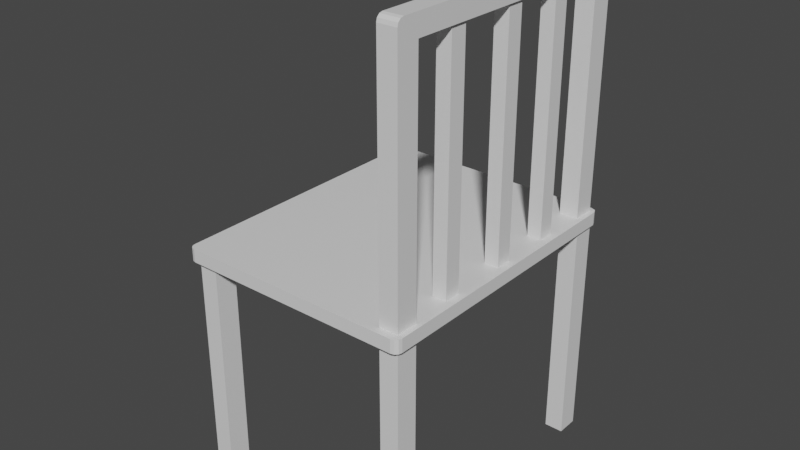 # Source: basic_chair.blend  (saved by Blender 2.93.20; exported with 4.5.12 LTS)
import bpy
from mathutils import Matrix  # noqa: F401  (used for matrix-valued properties, if any)

bpy.ops.wm.read_factory_settings(use_empty=True)
scene = bpy.context.scene
scene.name = 'Scene'

# ---- collections
col_collection = bpy.data.collections.new('Collection'); scene.collection.children.link(col_collection)

# ---- materials (node trees are filled in below, after node groups)
mat_material = bpy.data.materials.new('Material')
mat_material.alpha_threshold = 0.0
mat_material.use_transparent_shadow = False
mat_material.line_color = (0.0, 0.0, 0.0, 1.0)

# ---- material node trees
mat_material.use_nodes = True; mat_material.node_tree.nodes.clear()
_N = mat_material.node_tree.nodes; _L = mat_material.node_tree.links
n0 = _N.new('ShaderNodeOutputMaterial'); n0.name = 'Material Output'; n0.location = (300, 300)
n1 = _N.new('ShaderNodeBsdfPrincipled'); n1.name = 'Principled BSDF'; n1.location = (10, 300)
n1.distribution = 'GGX'
n1.subsurface_method = 'BURLEY'
n1.inputs[2].default_value = 0.4
n1.inputs[3].default_value = 1.45
n1.inputs[27].default_value = (0.0, 0.0, 0.0, 1.0)
n1.inputs[28].default_value = 1.0
_L.new(n1.outputs[0], n0.inputs[0])
n0.is_active_output = True

# ---- world
world_world = bpy.data.worlds.new('World'); scene.world = world_world
world_world.use_nodes = True; world_world.node_tree.nodes.clear()
_N = world_world.node_tree.nodes; _L = world_world.node_tree.links
n0 = _N.new('ShaderNodeOutputWorld'); n0.name = 'World Output'; n0.location = (300, 300)
n1 = _N.new('ShaderNodeBackground'); n1.name = 'Background'; n1.location = (10, 300)
n1.inputs[0].default_value = (0.05088, 0.05088, 0.05088, 1.0)
_L.new(n1.outputs[0], n0.inputs[0])
n0.is_active_output = True
world_world.color = (0.05088, 0.05088, 0.05088)
world_world.use_sun_shadow = False
world_world.sun_shadow_jitter_overblur = 0.0

# ---- meshes
me_cube_015 = bpy.data.meshes.new('Cube.015')
me_cube_015.from_pydata([(1.85, -1.74, 3.501), (1.85, -1.74, 0.01371), (1.85, -2.079, 3.501), (1.566, -1.74, 3.501), (1.566, -1.74, 0.01371), (1.566, -2.079, 3.501), (1.566, -2.079, 0.01371), (1.85, -2.079, 0.01371), (1.868, 2.173, 3.495), (1.868, 2.173, 0.007263), (1.868, 1.835, 3.495), (1.583, 2.173, 3.495), (1.583, 2.173, 0.007263), (1.583, 1.835, 3.495), (1.583, 1.835, 0.007263), (1.868, 1.835, 0.007263), (-1.3, 2.173, 3.495), (-1.3, 2.173, 0.007263), (-1.3, 1.835, 3.495), (-1.585, 2.173, 3.495), (-1.585, 2.173, 0.007263), (-1.585, 1.835, 3.495), (-1.585, 1.835, 0.007263), (-1.3, 1.835, 0.007263), (-1.3, -1.752, 3.495), (-1.3, -1.752, 0.007263), (-1.3, -2.091, 3.495), (-1.585, -1.752, 3.495), (-1.585, -1.752, 0.007263), (-1.585, -2.091, 3.495), (-1.585, -2.091, 0.007263), (-1.3, -2.091, 0.007263), (1.85, -1.74, 7.165), (1.85, -1.74, 3.677), (1.566, -1.74, 7.165), (1.85, 1.935, 7.165), (1.566, 1.935, 7.165), (1.85, 2.165, 7.165), (1.566, 2.165, 7.165), (1.85, 2.165, 7.36), (1.85, 2.151, 7.41), (1.566, 2.165, 7.36), (1.566, 2.151, 7.41), (1.566, 2.115, 7.447), (1.566, 2.065, 7.46), (1.85, 2.115, 7.447), (1.85, 2.065, 7.46), (1.85, -1.979, 7.46), (1.85, -2.029, 7.447), (1.566, -1.979, 7.46), (1.566, -2.029, 7.447), (1.566, -2.066, 7.41), (1.85, -2.066, 7.41), (1.566, -2.079, 7.36), (1.85, -2.079, 7.36), (1.566, -2.079, 3.677), (1.566, -1.74, 3.677), (1.85, -2.079, 3.677), (1.813, 1.207, 3.677), (1.602, 1.207, 3.677), (1.813, 1.207, 7.165), (1.813, 0.9565, 3.677), (1.813, 0.9565, 7.165), (1.602, 0.9565, 3.677), (1.602, 0.9565, 7.165), (1.602, 1.207, 7.165), (1.85, 2.165, 7.165), (1.85, 2.165, 3.677), (1.85, 1.826, 7.165), (1.566, 2.165, 7.165), (1.566, 2.165, 3.677), (1.566, 1.826, 7.165), (1.566, 1.826, 3.677), (1.85, 1.826, 3.677), (1.813, 0.2201, 3.677), (1.602, 0.2201, 3.677), (1.813, 0.2201, 7.165), (1.813, -0.03086, 3.677), (1.813, -0.03086, 7.165), (1.602, -0.03086, 3.677), (1.602, -0.03086, 7.165), (1.602, 0.2201, 7.165), (1.813, -0.8684, 3.677), (1.602, -0.8684, 3.677), (1.813, -0.8684, 7.165), (1.813, -1.119, 3.677), (1.813, -1.119, 7.165), (1.602, -1.119, 3.677), (1.602, -1.119, 7.165), (1.602, -0.8684, 7.165), (1.93, 2.152, 3.69), (1.901, 2.222, 3.69), (1.93, 2.152, 3.49), (1.93, -2.094, 3.69), (1.917, -2.144, 3.69), (1.93, -2.094, 3.49), (1.917, -2.144, 3.49), (1.88, -2.181, 3.49), (1.83, -2.194, 3.49), (1.88, -2.181, 3.69), (1.83, -2.194, 3.69), (-1.577, -2.194, 3.69), (-1.577, -2.194, 3.49), (-1.627, -2.181, 3.69), (-1.627, -2.181, 3.49), (-1.664, -2.144, 3.69), (-1.664, -2.144, 3.49), (-1.677, -2.094, 3.69), (-1.677, -2.094, 3.49), (-1.677, 2.152, 3.69), (-1.664, 2.202, 3.69), (-1.677, 2.152, 3.49), (-1.664, 2.202, 3.49), (-1.627, 2.238, 3.49), (-1.577, 2.252, 3.49), (-1.627, 2.238, 3.69), (-1.577, 2.252, 3.69), (1.83, 2.252, 3.69), (1.83, 2.252, 3.49), (1.901, 2.222, 3.49)], [], [(4, 3, 0, 1), (1, 0, 2, 7), (0, 3, 5, 2), (6, 5, 3, 4), (7, 2, 5, 6), (4, 1, 7, 6), (12, 11, 8, 9), (9, 8, 10, 15), (8, 11, 13, 10), (14, 13, 11, 12), (15, 10, 13, 14), (12, 9, 15, 14), (20, 19, 16, 17), (17, 16, 18, 23), (16, 19, 21, 18), (22, 21, 19, 20), (23, 18, 21, 22), (20, 17, 23, 22), (28, 27, 24, 25), (25, 24, 26, 31), (24, 27, 29, 26), (30, 29, 27, 28), (31, 26, 29, 30), (28, 25, 31, 30), (56, 34, 32, 33), (35, 37, 39, 40, 45, 46, 47, 48, 52, 54, 57, 33, 32), (32, 34, 36, 35), (35, 36, 38, 37), (37, 38, 41, 39), (42, 40, 39, 41), (53, 51, 50, 49, 44, 43, 42, 41, 38, 36, 34, 56, 55), (43, 45, 40, 42), (44, 46, 45, 43), (47, 46, 44, 49), (47, 49, 50, 48), (48, 50, 51, 52), (52, 51, 53, 54), (57, 54, 53, 55), (56, 33, 57, 55), (59, 65, 60, 58), (58, 60, 62, 61), (61, 62, 64, 63), (63, 64, 65, 59), (70, 69, 66, 67), (67, 66, 68, 73), (72, 71, 69, 70), (73, 68, 71, 72), (75, 81, 76, 74), (74, 76, 78, 77), (77, 78, 80, 79), (79, 80, 81, 75), (83, 89, 84, 82), (82, 84, 86, 85), (85, 86, 88, 87), (87, 88, 89, 83), (90, 91, 117, 116, 115, 110, 109, 107, 105, 103, 101, 100, 99, 94, 93), (90, 92, 119, 91), (92, 90, 93, 95), (94, 96, 95, 93), (111, 112, 113, 114, 118, 119, 92, 95, 96, 97, 98, 102, 104, 106, 108), (99, 97, 96, 94), (100, 98, 97, 99), (98, 100, 101, 102), (102, 101, 103, 104), (104, 103, 105, 106), (106, 105, 107, 108), (108, 107, 109, 111), (110, 112, 111, 109), (115, 113, 112, 110), (116, 114, 113, 115), (114, 116, 117, 118), (91, 119, 118, 117)])
_uv = me_cube_015.uv_layers.new(name='UVMap')
_uv.uv.foreach_set('vector', [0.375, 0.25, 0.625, 0.25, 0.625, 0.5, 0.375, 0.5, 0.375, 0.5, 0.625, 0.5, 0.625, 0.75, 0.375, 0.75, 0.625, 0.5, 0.875, 0.5, 0.875, 0.75, 0.625, 0.75, 0.375, 0.0, 0.625, 0.0, 0.625, 0.25, 0.375, 0.25, 0.375, 0.75, 0.625, 0.75, 0.625, 1.0, 0.375, 1.0, 0.125, 0.5, 0.375, 0.5, 0.375, 0.75, 0.125, 0.75, 0.375, 0.25, 0.625, 0.25, 0.625, 0.5, 0.375, 0.5, 0.375, 0.5, 0.625, 0.5, 0.625, 0.75, 0.375, 0.75, 0.625, 0.5, 0.875, 0.5, 0.875, 0.75, 0.625, 0.75, 0.375, 0.0, 0.625, 0.0, 0.625, 0.25, 0.375, 0.25, 0.375, 0.75, 0.625, 0.75, 0.625, 1.0, 0.375, 1.0, 0.125, 0.5, 0.375, 0.5, 0.375, 0.75, 0.125, 0.75, 0.375, 0.25, 0.625, 0.25, 0.625, 0.5, 0.375, 0.5, 0.375, 0.5, 0.625, 0.5, 0.625, 0.75, 0.375, 0.75, 0.625, 0.5, 0.875, 0.5, 0.875, 0.75, 0.625, 0.75, 0.375, 0.0, 0.625, 0.0, 0.625, 0.25, 0.375, 0.25, 0.375, 0.75, 0.625, 0.75, 0.625, 1.0, 0.375, 1.0, 0.125, 0.5, 0.375, 0.5, 0.375, 0.75, 0.125, 0.75, 0.375, 0.25, 0.625, 0.25, 0.625, 0.5, 0.375, 0.5, 0.375, 0.5, 0.625, 0.5, 0.625, 0.75, 0.375, 0.75, 0.625, 0.5, 0.875, 0.5, 0.875, 0.75, 0.625, 0.75, 0.375, 0.0, 0.625, 0.0, 0.625, 0.25, 0.375, 0.25, 0.375, 0.75, 0.625, 0.75, 0.625, 1.0, 0.375, 1.0, 0.125, 0.5, 0.375, 0.5, 0.375, 0.75, 0.125, 0.75, 0.375, 0.25, 0.625, 0.25, 0.625, 0.5, 0.375, 0.5, 0.625, 0.5, 0.625, 0.5, 0.625, 0.5, 0.625, 0.5005, 0.625, 0.5026, 0.625, 0.5059, 0.625, 0.7441, 0.625, 0.7441, 0.625, 0.7465, 0.625, 0.75, 0.375, 0.75, 0.375, 0.5, 0.625, 0.5, 0.625, 0.5, 0.625, 0.25, 0.625, 0.25, 0.625, 0.5, 0.625, 0.5, 0.625, 0.25, 0.625, 0.25, 0.625, 0.5, 0.625, 0.5, 0.625, 0.25, 0.625, 0.25, 0.625, 0.5, 0.625, 0.25, 0.625, 0.5, 0.625, 0.5, 0.625, 0.25, 0.625, 0.0, 0.625, 0.003469, 0.625, 0.005857, 0.625, 0.005891, 0.625, 0.2441, 0.625, 0.2474, 0.625, 0.2495, 0.625, 0.25, 0.625, 0.25, 0.625, 0.25, 0.625, 0.25, 0.375, 0.25, 0.375, 0.0, 0.625, 0.25, 0.625, 0.5, 0.625, 0.5, 0.625, 0.25, 0.875, 0.5059, 0.625, 0.5059, 0.625, 0.5029, 0.875, 0.5029, 0.625, 0.7441, 0.625, 0.5059, 0.875, 0.5059, 0.875, 0.7441, 0.625, 0.7441, 0.875, 0.7441, 0.875, 0.7471, 0.625, 0.7471, 0.625, 0.75, 0.625, 1.0, 0.625, 1.0, 0.625, 0.75, 0.625, 0.75, 0.625, 1.0, 0.625, 1.0, 0.625, 0.75, 0.375, 0.75, 0.625, 0.75, 0.625, 1.0, 0.375, 1.0, 0.125, 0.5, 0.375, 0.5, 0.375, 0.75, 0.125, 0.75, 0.375, 0.25, 0.625, 0.25, 0.625, 0.5, 0.375, 0.5, 0.375, 0.5, 0.625, 0.5, 0.625, 0.75, 0.375, 0.75, 0.375, 0.75, 0.625, 0.75, 0.625, 1.0, 0.375, 1.0, 0.375, 0.0, 0.625, 0.0, 0.625, 0.25, 0.375, 0.25, 0.375, 0.25, 0.625, 0.25, 0.625, 0.5, 0.375, 0.5, 0.375, 0.5, 0.625, 0.5, 0.625, 0.75, 0.375, 0.75, 0.375, 0.0, 0.625, 0.0, 0.625, 0.25, 0.375, 0.25, 0.375, 0.75, 0.625, 0.75, 0.625, 1.0, 0.375, 1.0, 0.375, 0.25, 0.625, 0.25, 0.625, 0.5, 0.375, 0.5, 0.375, 0.5, 0.625, 0.5, 0.625, 0.75, 0.375, 0.75, 0.375, 0.75, 0.625, 0.75, 0.625, 1.0, 0.375, 1.0, 0.375, 0.0, 0.625, 0.0, 0.625, 0.25, 0.375, 0.25, 0.375, 0.25, 0.625, 0.25, 0.625, 0.5, 0.375, 0.5, 0.375, 0.5, 0.625, 0.5, 0.625, 0.75, 0.375, 0.75, 0.375, 0.75, 0.625, 0.75, 0.625, 1.0, 0.375, 1.0, 0.375, 0.0, 0.625, 0.0, 0.625, 0.25, 0.375, 0.25, 0.625, 0.5056, 0.627, 0.5016, 0.6319, 0.5, 0.8681, 0.5, 0.8715, 0.5008, 0.8741, 0.5028, 0.875, 0.5056, 0.875, 0.7444, 0.8741, 0.7472, 0.8715, 0.7492, 0.8681, 0.75, 0.6319, 0.75, 0.6285, 0.7492, 0.6259, 0.7472, 0.625, 0.7444, 0.625, 0.5056, 0.375, 0.5056, 0.375, 0.5, 0.625, 0.5, 0.375, 0.5056, 0.625, 0.5056, 0.625, 0.7444, 0.375, 0.7444, 0.625, 0.7472, 0.375, 0.7472, 0.375, 0.7444, 0.625, 0.7444, 0.125, 0.5056, 0.1259, 0.5028, 0.1285, 0.5008, 0.1319, 0.5, 0.3681, 0.5, 0.373, 0.5016, 0.375, 0.5056, 0.375, 0.7444, 0.3741, 0.7472, 0.3715, 0.7492, 0.3681, 0.75, 0.1319, 0.75, 0.1285, 0.7492, 0.1259, 0.7472, 0.125, 0.7444, 0.625, 0.7535, 0.375, 0.7535, 0.375, 0.7472, 0.625, 0.7472, 0.625, 0.7569, 0.375, 0.7569, 0.375, 0.7535, 0.625, 0.7535, 0.375, 0.7569, 0.625, 0.7569, 0.625, 0.9931, 0.375, 0.9931, 0.375, 0.9931, 0.625, 0.9931, 0.625, 0.9965, 0.375, 0.9965, 0.375, 0.0, 0.625, 0.0, 0.625, 0.002811, 0.375, 0.002811, 0.375, 0.002811, 0.625, 0.002811, 0.625, 0.005623, 0.375, 0.005623, 0.375, 0.005623, 0.625, 0.005623, 0.625, 0.2444, 0.375, 0.2444, 0.625, 0.2472, 0.375, 0.2472, 0.375, 0.2444, 0.625, 0.2444, 0.625, 0.2535, 0.375, 0.2535, 0.375, 0.2472, 0.625, 0.2472, 0.625, 0.2569, 0.375, 0.2569, 0.375, 0.2535, 0.625, 0.2535, 0.375, 0.2569, 0.625, 0.2569, 0.625, 0.4931, 0.375, 0.4931, 0.625, 0.5, 0.375, 0.5, 0.375, 0.4931, 0.625, 0.4931])
me_cube_015.materials.append(mat_material)
me_cube_015.use_remesh_preserve_volume = False
me_cube_015.use_remesh_preserve_attributes = False
me_cube_015.use_mirror_vertex_groups = False
me_cube_015.update()

# ---- objects
ob_cube_015 = bpy.data.objects.new('Cube.015', me_cube_015)

# ---- transforms, parenting, visibility, modifiers, constraints
ob_cube_015.location = (0.0, 0.0, 0.0)
ob_cube_015.lock_rotations_4d = False
ob_cube_015.empty_display_type = 'ARROWS'
ob_cube_015.lineart.crease_threshold = 0.0

# ---- collection membership
col_collection.objects.link(ob_cube_015)

# ---- scene / render settings (as saved in the file)
scene.frame_start = 1; scene.frame_end = 250; scene.frame_set(1)
scene.render.engine = 'BLENDER_EEVEE_NEXT'
scene.cycles.use_denoising = False
scene.cycles.samples = 128
scene.cycles.sampling_pattern = 'TABULATED_SOBOL'
scene.cycles.use_adaptive_sampling = False
scene.cycles.use_light_tree = False
scene.view_settings.view_transform = 'Filmic'
bpy.context.view_layer.update()

# ---- added for rendering (the .blend has no active camera and no usable light): camera, sun
cam_auto = bpy.data.cameras.new('AutoCamera')
cam_auto.lens = 50.0
cam_auto.sensor_width = 36.0
cam_auto.clip_end = 1000.0
ob_auto_camera = bpy.data.objects.new('AutoCamera', cam_auto)
scene.collection.objects.link(ob_auto_camera)
ob_auto_camera.location = (8.82242, -10.4063, 10.6905)
ob_auto_camera.rotation_euler = (1.09748, -7.21219e-08, 0.694738)
scene.camera = ob_auto_camera
light_auto_sun = bpy.data.lights.new('AutoSun', 'SUN')
light_auto_sun.energy = 3.0
light_auto_sun.angle = 0.0523599
ob_auto_sun = bpy.data.objects.new('AutoSun', light_auto_sun)
scene.collection.objects.link(ob_auto_sun)
ob_auto_sun.rotation_euler = (0.872665, 0.174533, 0.523599)
bpy.context.view_layer.update()
